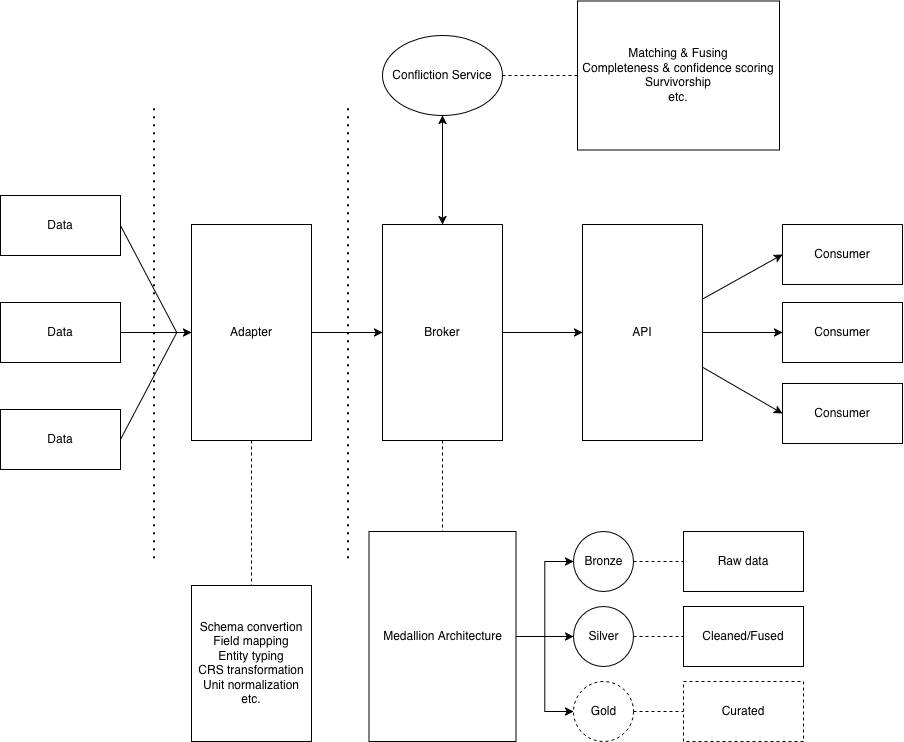

The diagram above was exported from draw.io. Its source (the exported page's mxGraphModel, read from the mxfile embedded in the PNG):
<mxGraphModel dx="1542" dy="706" grid="0" gridSize="10" guides="1" tooltips="1" connect="1" arrows="1" fold="1" page="0" pageScale="1" pageWidth="850" pageHeight="1100" background="light-dark(#FFFFFF,#FFFFFF)" math="0" shadow="0">
  <root>
    <mxCell id="0" />
    <mxCell id="1" parent="0" />
    <mxCell id="0JYVzgkXnO6g99KY7CSG-1" edge="1" parent="1" source="ndZYSPMz9-ISaI4s5538-2" style="rounded=0;orthogonalLoop=1;jettySize=auto;html=1;endArrow=none;endFill=0;exitX=1;exitY=0.5;exitDx=0;exitDy=0;">
      <mxGeometry relative="1" as="geometry">
        <mxPoint x="467.23" y="1045" as="targetPoint" />
      </mxGeometry>
    </mxCell>
    <mxCell id="ndZYSPMz9-ISaI4s5538-2" parent="1" style="rounded=0;whiteSpace=wrap;html=1;fillColor=none;strokeColor=light-dark(#000000,#000000);" value="&lt;span style=&quot;color: light-dark(rgb(0, 0, 0), rgb(0, 0, 0));&quot;&gt;&lt;span style=&quot;color: light-dark(rgb(0, 0, 0), rgb(0, 0, 0));&quot;&gt;D&lt;/span&gt;ata&lt;/span&gt;" vertex="1">
      <mxGeometry height="60" width="120" x="291" y="908" as="geometry" />
    </mxCell>
    <mxCell id="0JYVzgkXnO6g99KY7CSG-2" edge="1" parent="1" source="ndZYSPMz9-ISaI4s5538-3" style="edgeStyle=orthogonalEdgeStyle;rounded=0;orthogonalLoop=1;jettySize=auto;html=1;entryX=0;entryY=0.5;entryDx=0;entryDy=0;" target="ndZYSPMz9-ISaI4s5538-7">
      <mxGeometry relative="1" as="geometry" />
    </mxCell>
    <mxCell id="ndZYSPMz9-ISaI4s5538-3" parent="1" style="rounded=0;whiteSpace=wrap;html=1;fillColor=none;strokeColor=light-dark(#000000,#000000);" value="&lt;span style=&quot;color: light-dark(rgb(0, 0, 0), rgb(0, 0, 0));&quot;&gt;&lt;span style=&quot;color: light-dark(rgb(0, 0, 0), rgb(0, 0, 0));&quot;&gt;D&lt;/span&gt;ata&lt;/span&gt;" vertex="1">
      <mxGeometry height="60" width="120" x="291" y="1015" as="geometry" />
    </mxCell>
    <mxCell id="0JYVzgkXnO6g99KY7CSG-3" edge="1" parent="1" source="ndZYSPMz9-ISaI4s5538-4" style="rounded=0;orthogonalLoop=1;jettySize=auto;html=1;endArrow=none;endFill=0;exitX=1;exitY=0.5;exitDx=0;exitDy=0;">
      <mxGeometry relative="1" as="geometry">
        <mxPoint x="467.35" y="1044.9" as="targetPoint" />
      </mxGeometry>
    </mxCell>
    <mxCell id="ndZYSPMz9-ISaI4s5538-4" parent="1" style="rounded=0;whiteSpace=wrap;html=1;fillColor=none;strokeColor=light-dark(#000000,#000000);" value="&lt;span style=&quot;color: light-dark(rgb(0, 0, 0), rgb(0, 0, 0));&quot;&gt;&lt;span style=&quot;color: light-dark(rgb(0, 0, 0), rgb(0, 0, 0));&quot;&gt;D&lt;/span&gt;ata&lt;/span&gt;" vertex="1">
      <mxGeometry height="60" width="120" x="291" y="1122" as="geometry" />
    </mxCell>
    <mxCell id="ndZYSPMz9-ISaI4s5538-5" edge="1" parent="1" style="endArrow=none;dashed=1;html=1;dashPattern=1 3;strokeWidth=2;rounded=0;strokeColor=light-dark(#000000,#000000);" value="">
      <mxGeometry height="50" relative="1" width="50" as="geometry">
        <mxPoint x="445" y="1271.22" as="sourcePoint" />
        <mxPoint x="445" y="818.79" as="targetPoint" />
      </mxGeometry>
    </mxCell>
    <mxCell id="ndZYSPMz9-ISaI4s5538-19" edge="1" parent="1" source="ndZYSPMz9-ISaI4s5538-7" style="edgeStyle=orthogonalEdgeStyle;rounded=0;orthogonalLoop=1;jettySize=auto;html=1;endArrow=none;endFill=0;dashed=1;" target="ndZYSPMz9-ISaI4s5538-18" value="">
      <mxGeometry relative="1" as="geometry" />
    </mxCell>
    <mxCell id="0JYVzgkXnO6g99KY7CSG-4" edge="1" parent="1" source="ndZYSPMz9-ISaI4s5538-7" style="edgeStyle=orthogonalEdgeStyle;rounded=0;orthogonalLoop=1;jettySize=auto;html=1;entryX=0;entryY=0.5;entryDx=0;entryDy=0;" target="ndZYSPMz9-ISaI4s5538-9">
      <mxGeometry relative="1" as="geometry" />
    </mxCell>
    <mxCell id="ndZYSPMz9-ISaI4s5538-7" parent="1" style="rounded=0;whiteSpace=wrap;html=1;fillColor=none;strokeColor=light-dark(#000000,#000000);" value="Adapter" vertex="1">
      <mxGeometry height="216" width="120" x="482" y="937" as="geometry" />
    </mxCell>
    <mxCell id="ndZYSPMz9-ISaI4s5538-8" edge="1" parent="1" style="endArrow=none;dashed=1;html=1;dashPattern=1 3;strokeWidth=2;rounded=0;strokeColor=light-dark(#000000,#000000);" value="">
      <mxGeometry height="50" relative="1" width="50" as="geometry">
        <mxPoint x="639" y="1271.21" as="sourcePoint" />
        <mxPoint x="639" y="818.78" as="targetPoint" />
      </mxGeometry>
    </mxCell>
    <mxCell id="ndZYSPMz9-ISaI4s5538-15" edge="1" parent="1" source="ndZYSPMz9-ISaI4s5538-9" style="edgeStyle=orthogonalEdgeStyle;rounded=0;orthogonalLoop=1;jettySize=auto;html=1;entryX=0.5;entryY=1;entryDx=0;entryDy=0;startArrow=classic;startFill=1;" target="ndZYSPMz9-ISaI4s5538-10">
      <mxGeometry relative="1" as="geometry" />
    </mxCell>
    <mxCell id="MdGVsx3AwSgjKQ7DpA5n-2" edge="1" parent="1" source="ndZYSPMz9-ISaI4s5538-9" style="edgeStyle=orthogonalEdgeStyle;rounded=0;orthogonalLoop=1;jettySize=auto;html=1;" target="MdGVsx3AwSgjKQ7DpA5n-1" value="">
      <mxGeometry relative="1" as="geometry" />
    </mxCell>
    <mxCell id="MdGVsx3AwSgjKQ7DpA5n-10" edge="1" parent="1" source="ndZYSPMz9-ISaI4s5538-9" style="edgeStyle=orthogonalEdgeStyle;rounded=0;orthogonalLoop=1;jettySize=auto;html=1;entryX=0.5;entryY=0;entryDx=0;entryDy=0;dashed=1;endArrow=none;endFill=0;" target="MdGVsx3AwSgjKQ7DpA5n-9">
      <mxGeometry relative="1" as="geometry" />
    </mxCell>
    <mxCell id="ndZYSPMz9-ISaI4s5538-9" parent="1" style="rounded=0;whiteSpace=wrap;html=1;fillColor=none;strokeColor=light-dark(#000000,#000000);" value="&lt;span style=&quot;color: light-dark(rgb(0, 0, 0), rgb(0, 0, 0));&quot;&gt;Broker&lt;/span&gt;" vertex="1">
      <mxGeometry height="216" width="120" x="673" y="937" as="geometry" />
    </mxCell>
    <mxCell id="ndZYSPMz9-ISaI4s5538-17" edge="1" parent="1" source="ndZYSPMz9-ISaI4s5538-10" style="edgeStyle=orthogonalEdgeStyle;rounded=0;orthogonalLoop=1;jettySize=auto;html=1;endArrow=none;endFill=0;dashed=1;" target="ndZYSPMz9-ISaI4s5538-16" value="">
      <mxGeometry relative="1" as="geometry" />
    </mxCell>
    <mxCell id="ndZYSPMz9-ISaI4s5538-10" parent="1" style="ellipse;whiteSpace=wrap;html=1;shapeInside=1;fillColor=none;strokeColor=light-dark(#000000,#000000);" value="&lt;span style=&quot;color: light-dark(rgb(0, 0, 0), rgb(0, 0, 0));&quot;&gt;Confliction Service&lt;/span&gt;" vertex="1">
      <mxGeometry height="80" width="120" x="673" y="748" as="geometry" />
    </mxCell>
    <mxCell id="ndZYSPMz9-ISaI4s5538-16" parent="1" style="whiteSpace=wrap;html=1;fillColor=none;strokeColor=light-dark(#000000,#000000);" value="&lt;div&gt;Matching &amp;amp; Fusing&lt;/div&gt;&lt;div&gt;Completeness &amp;amp; confidence scoring&lt;/div&gt;&lt;div&gt;Survivorship&lt;br&gt;etc.&lt;/div&gt;" vertex="1">
      <mxGeometry height="149" width="202" x="868" y="713.5" as="geometry" />
    </mxCell>
    <mxCell id="ndZYSPMz9-ISaI4s5538-18" parent="1" style="whiteSpace=wrap;html=1;fillColor=none;strokeColor=light-dark(#000000,#000000);rounded=0;align=center;" value="&lt;div&gt;Schema convertion&lt;/div&gt;&lt;div style=&quot;padding-left: 0px;&quot;&gt;Field mapping&lt;/div&gt;&lt;div&gt;Entity typing&lt;/div&gt;&lt;div&gt;CRS transformation&lt;/div&gt;&lt;div&gt;Unit normalization&lt;/div&gt;&lt;div&gt;etc.&lt;/div&gt;" vertex="1">
      <mxGeometry height="156" width="120" x="482" y="1298" as="geometry" />
    </mxCell>
    <mxCell id="MdGVsx3AwSgjKQ7DpA5n-6" edge="1" parent="1" source="MdGVsx3AwSgjKQ7DpA5n-1" style="rounded=0;orthogonalLoop=1;jettySize=auto;html=1;entryX=0;entryY=0.5;entryDx=0;entryDy=0;" target="MdGVsx3AwSgjKQ7DpA5n-5">
      <mxGeometry relative="1" as="geometry" />
    </mxCell>
    <mxCell id="MdGVsx3AwSgjKQ7DpA5n-7" edge="1" parent="1" source="MdGVsx3AwSgjKQ7DpA5n-1" style="edgeStyle=orthogonalEdgeStyle;rounded=0;orthogonalLoop=1;jettySize=auto;html=1;entryX=0;entryY=0.5;entryDx=0;entryDy=0;" target="MdGVsx3AwSgjKQ7DpA5n-4">
      <mxGeometry relative="1" as="geometry" />
    </mxCell>
    <mxCell id="MdGVsx3AwSgjKQ7DpA5n-8" edge="1" parent="1" source="MdGVsx3AwSgjKQ7DpA5n-1" style="rounded=0;orthogonalLoop=1;jettySize=auto;html=1;entryX=0;entryY=0.5;entryDx=0;entryDy=0;" target="MdGVsx3AwSgjKQ7DpA5n-3">
      <mxGeometry relative="1" as="geometry" />
    </mxCell>
    <mxCell id="MdGVsx3AwSgjKQ7DpA5n-1" parent="1" style="rounded=0;whiteSpace=wrap;html=1;fillColor=none;strokeColor=light-dark(#000000,#000000);" value="API" vertex="1">
      <mxGeometry height="216" width="120" x="873" y="937" as="geometry" />
    </mxCell>
    <mxCell id="MdGVsx3AwSgjKQ7DpA5n-3" parent="1" style="rounded=0;whiteSpace=wrap;html=1;fillColor=none;strokeColor=light-dark(#000000,#000000);" value="Consumer" vertex="1">
      <mxGeometry height="60" width="120" x="1073" y="937" as="geometry" />
    </mxCell>
    <mxCell id="MdGVsx3AwSgjKQ7DpA5n-4" parent="1" style="rounded=0;whiteSpace=wrap;html=1;fillColor=none;strokeColor=light-dark(#000000,#000000);" value="Consumer" vertex="1">
      <mxGeometry height="60" width="120" x="1073" y="1015" as="geometry" />
    </mxCell>
    <mxCell id="MdGVsx3AwSgjKQ7DpA5n-5" parent="1" style="rounded=0;whiteSpace=wrap;html=1;fillColor=none;strokeColor=light-dark(#000000,#000000);" value="Consumer" vertex="1">
      <mxGeometry height="60" width="120" x="1073" y="1096" as="geometry" />
    </mxCell>
    <mxCell id="MdGVsx3AwSgjKQ7DpA5n-19" edge="1" parent="1" source="MdGVsx3AwSgjKQ7DpA5n-9" style="edgeStyle=orthogonalEdgeStyle;rounded=0;orthogonalLoop=1;jettySize=auto;html=1;entryX=0;entryY=0.5;entryDx=0;entryDy=0;" target="MdGVsx3AwSgjKQ7DpA5n-14">
      <mxGeometry relative="1" as="geometry" />
    </mxCell>
    <mxCell id="MdGVsx3AwSgjKQ7DpA5n-20" edge="1" parent="1" source="MdGVsx3AwSgjKQ7DpA5n-9" style="edgeStyle=orthogonalEdgeStyle;rounded=0;orthogonalLoop=1;jettySize=auto;html=1;entryX=0;entryY=0.5;entryDx=0;entryDy=0;" target="MdGVsx3AwSgjKQ7DpA5n-17">
      <mxGeometry relative="1" as="geometry" />
    </mxCell>
    <mxCell id="MdGVsx3AwSgjKQ7DpA5n-21" edge="1" parent="1" source="MdGVsx3AwSgjKQ7DpA5n-9" style="edgeStyle=orthogonalEdgeStyle;rounded=0;orthogonalLoop=1;jettySize=auto;html=1;entryX=0;entryY=0.5;entryDx=0;entryDy=0;" target="MdGVsx3AwSgjKQ7DpA5n-18">
      <mxGeometry relative="1" as="geometry" />
    </mxCell>
    <mxCell id="MdGVsx3AwSgjKQ7DpA5n-9" parent="1" style="rounded=0;whiteSpace=wrap;html=1;" value="Medallion Architecture" vertex="1">
      <mxGeometry height="210" width="147" x="659.5" y="1244" as="geometry" />
    </mxCell>
    <mxCell id="MdGVsx3AwSgjKQ7DpA5n-23" edge="1" parent="1" source="MdGVsx3AwSgjKQ7DpA5n-14" style="edgeStyle=orthogonalEdgeStyle;rounded=0;orthogonalLoop=1;jettySize=auto;html=1;endArrow=none;endFill=0;dashed=1;" target="MdGVsx3AwSgjKQ7DpA5n-22" value="">
      <mxGeometry relative="1" as="geometry" />
    </mxCell>
    <mxCell id="MdGVsx3AwSgjKQ7DpA5n-14" parent="1" style="ellipse;whiteSpace=wrap;html=1;shapeInside=1;rounded=0;" value="Bronze" vertex="1">
      <mxGeometry height="60" width="60" x="864" y="1244" as="geometry" />
    </mxCell>
    <mxCell id="MdGVsx3AwSgjKQ7DpA5n-25" edge="1" parent="1" source="MdGVsx3AwSgjKQ7DpA5n-17" style="edgeStyle=orthogonalEdgeStyle;rounded=0;orthogonalLoop=1;jettySize=auto;html=1;dashed=1;endArrow=none;endFill=0;" target="MdGVsx3AwSgjKQ7DpA5n-24" value="">
      <mxGeometry relative="1" as="geometry" />
    </mxCell>
    <mxCell id="MdGVsx3AwSgjKQ7DpA5n-17" parent="1" style="ellipse;whiteSpace=wrap;html=1;shapeInside=1;rounded=0;" value="Silver" vertex="1">
      <mxGeometry height="60" width="60" x="864" y="1319" as="geometry" />
    </mxCell>
    <mxCell id="MdGVsx3AwSgjKQ7DpA5n-27" edge="1" parent="1" source="MdGVsx3AwSgjKQ7DpA5n-18" style="edgeStyle=orthogonalEdgeStyle;rounded=0;orthogonalLoop=1;jettySize=auto;html=1;dashed=1;endArrow=none;endFill=0;" target="MdGVsx3AwSgjKQ7DpA5n-26" value="">
      <mxGeometry relative="1" as="geometry" />
    </mxCell>
    <mxCell id="MdGVsx3AwSgjKQ7DpA5n-18" parent="1" style="ellipse;whiteSpace=wrap;html=1;shapeInside=1;rounded=0;dashed=1;" value="Gold" vertex="1">
      <mxGeometry height="60" width="60" x="864" y="1394" as="geometry" />
    </mxCell>
    <mxCell id="MdGVsx3AwSgjKQ7DpA5n-22" parent="1" style="whiteSpace=wrap;html=1;rounded=0;" value="Raw data" vertex="1">
      <mxGeometry height="60" width="120" x="974" y="1244" as="geometry" />
    </mxCell>
    <mxCell id="MdGVsx3AwSgjKQ7DpA5n-24" parent="1" style="whiteSpace=wrap;html=1;rounded=0;" value="Cleaned/Fused" vertex="1">
      <mxGeometry height="60" width="120" x="974" y="1319" as="geometry" />
    </mxCell>
    <mxCell id="MdGVsx3AwSgjKQ7DpA5n-26" parent="1" style="whiteSpace=wrap;html=1;rounded=0;dashed=1;" value="Curated" vertex="1">
      <mxGeometry height="60" width="120" x="974" y="1394" as="geometry" />
    </mxCell>
  </root>
</mxGraphModel>